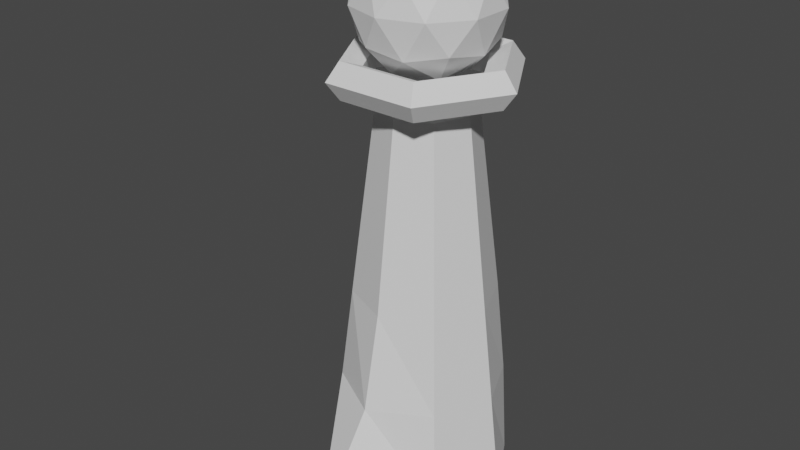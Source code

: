 # Source: human1.blend  (saved by Blender 2.80.75; exported with 4.5.12 LTS)
import bpy
from mathutils import Matrix  # noqa: F401  (used for matrix-valued properties, if any)

bpy.ops.wm.read_factory_settings(use_empty=True)
scene = bpy.context.scene
scene.name = 'Scene'

# ---- collections
col_collection = bpy.data.collections.new('Collection'); scene.collection.children.link(col_collection)

# ---- materials (node trees are filled in below, after node groups)
mat_material = bpy.data.materials.new('Material')
mat_material.alpha_threshold = 0.0
mat_material.use_transparent_shadow = False
mat_material.line_color = (0.0, 0.0, 0.0, 1.0)

# ---- material node trees
mat_material.use_nodes = True; mat_material.node_tree.nodes.clear()
_N = mat_material.node_tree.nodes; _L = mat_material.node_tree.links
n0 = _N.new('ShaderNodeOutputMaterial'); n0.name = 'Material Output'; n0.location = (300, 300)
n1 = _N.new('ShaderNodeBsdfPrincipled'); n1.name = 'Principled BSDF'; n1.location = (10, 300)
n1.distribution = 'GGX'
n1.subsurface_method = 'BURLEY'
n1.inputs[2].default_value = 0.4
n1.inputs[3].default_value = 1.45
n1.inputs[27].default_value = (0.0, 0.0, 0.0, 1.0)
n1.inputs[28].default_value = 1.0
n2 = _N.new('ShaderNodeNormalMap'); n2.name = 'Normal Map'; n2.location = (-190, -500)
_L.new(n1.outputs[0], n0.inputs[0])
_L.new(n2.outputs[0], n1.inputs[5])
n0.is_active_output = True

# ---- world
world_world = bpy.data.worlds.new('World'); scene.world = world_world
world_world.use_nodes = True; world_world.node_tree.nodes.clear()
_N = world_world.node_tree.nodes; _L = world_world.node_tree.links
n0 = _N.new('ShaderNodeOutputWorld'); n0.name = 'World Output'; n0.location = (300, 300)
n1 = _N.new('ShaderNodeBackground'); n1.name = 'Background'; n1.location = (10, 300)
n1.inputs[0].default_value = (0.05088, 0.05088, 0.05088, 1.0)
_L.new(n1.outputs[0], n0.inputs[0])
n0.is_active_output = True
world_world.color = (0.05088, 0.05088, 0.05088)
world_world.use_sun_shadow = False
world_world.sun_shadow_jitter_overblur = 0.0

# ---- meshes
me_torus = bpy.data.meshes.new('Torus')
me_torus.from_pydata([(1.25, 0.0, 0.0), (1.077, 0.0, 0.2378), (0.7977, 0.0, 0.1469), (0.7977, 0.0, -0.1469), (1.077, 0.0, -0.2378), (0.625, 1.083, 0.0), (0.5386, 0.9329, 0.2378), (0.3989, 0.6909, 0.1469), (0.3989, 0.6909, -0.1469), (0.5386, 0.9329, -0.2378), (-0.625, 1.083, 0.0), (-0.5386, 0.9329, 0.2378), (-0.3989, 0.6909, 0.1469), (-0.3989, 0.6909, -0.1469), (-0.5386, 0.9329, -0.2378), (-1.25, 1.093e-07, 0.0), (-1.077, 9.418e-08, 0.2378), (-0.7977, 6.974e-08, 0.1469), (-0.7977, 6.974e-08, -0.1469), (-1.077, 9.418e-08, -0.2378), (-0.625, -1.083, 0.0), (-0.5386, -0.9329, 0.2378), (-0.3989, -0.6909, 0.1469), (-0.3989, -0.6909, -0.1469), (-0.5386, -0.9329, -0.2378), (0.625, -1.083, 0.0), (0.5386, -0.9329, 0.2378), (0.3989, -0.6909, 0.1469), (0.3989, -0.6909, -0.1469), (0.5386, -0.9329, -0.2378)], [], [(0, 5, 6, 1), (1, 6, 7, 2), (2, 7, 8, 3), (3, 8, 9, 4), (4, 9, 5, 0), (5, 10, 11, 6), (6, 11, 12, 7), (7, 12, 13, 8), (8, 13, 14, 9), (9, 14, 10, 5), (10, 15, 16, 11), (11, 16, 17, 12), (12, 17, 18, 13), (13, 18, 19, 14), (14, 19, 15, 10), (15, 20, 21, 16), (16, 21, 22, 17), (17, 22, 23, 18), (18, 23, 24, 19), (19, 24, 20, 15), (20, 25, 26, 21), (21, 26, 27, 22), (22, 27, 28, 23), (23, 28, 29, 24), (24, 29, 25, 20), (25, 0, 1, 26), (26, 1, 2, 27), (27, 2, 3, 28), (28, 3, 4, 29), (29, 4, 0, 25)])
_uv = me_torus.uv_layers.new(name='UVMap')
_uv.uv.foreach_set('vector', [0.5, 0.6, 0.6667, 0.6, 0.6667, 0.8, 0.5, 0.8, 0.5, 0.8, 0.6667, 0.8, 0.6667, 1.0, 0.5, 1.0, 0.5, 0.0, 0.6667, 0.0, 0.6667, 0.2, 0.5, 0.2, 0.5, 0.2, 0.6667, 0.2, 0.6667, 0.4, 0.5, 0.4, 0.5, 0.4, 0.6667, 0.4, 0.6667, 0.6, 0.5, 0.6, 0.6667, 0.6, 0.8333, 0.6, 0.8333, 0.8, 0.6667, 0.8, 0.6667, 0.8, 0.8333, 0.8, 0.8333, 1.0, 0.6667, 1.0, 0.6667, 0.0, 0.8333, 0.0, 0.8333, 0.2, 0.6667, 0.2, 0.6667, 0.2, 0.8333, 0.2, 0.8333, 0.4, 0.6667, 0.4, 0.6667, 0.4, 0.8333, 0.4, 0.8333, 0.6, 0.6667, 0.6, 0.8333, 0.6, 1.0, 0.6, 1.0, 0.8, 0.8333, 0.8, 0.8333, 0.8, 1.0, 0.8, 1.0, 1.0, 0.8333, 1.0, 0.8333, 0.0, 1.0, 0.0, 1.0, 0.2, 0.8333, 0.2, 0.8333, 0.2, 1.0, 0.2, 1.0, 0.4, 0.8333, 0.4, 0.8333, 0.4, 1.0, 0.4, 1.0, 0.6, 0.8333, 0.6, -1.11e-16, 0.6, 0.1667, 0.6, 0.1667, 0.8, -1.11e-16, 0.8, -1.11e-16, 0.8, 0.1667, 0.8, 0.1667, 1.0, -1.11e-16, 1.0, -1.11e-16, 0.0, 0.1667, 0.0, 0.1667, 0.2, -1.11e-16, 0.2, -1.11e-16, 0.2, 0.1667, 0.2, 0.1667, 0.4, -1.11e-16, 0.4, -1.11e-16, 0.4, 0.1667, 0.4, 0.1667, 0.6, -1.11e-16, 0.6, 0.1667, 0.6, 0.3333, 0.6, 0.3333, 0.8, 0.1667, 0.8, 0.1667, 0.8, 0.3333, 0.8, 0.3333, 1.0, 0.1667, 1.0, 0.1667, 0.0, 0.3333, 0.0, 0.3333, 0.2, 0.1667, 0.2, 0.1667, 0.2, 0.3333, 0.2, 0.3333, 0.4, 0.1667, 0.4, 0.1667, 0.4, 0.3333, 0.4, 0.3333, 0.6, 0.1667, 0.6, 0.3333, 0.6, 0.5, 0.6, 0.5, 0.8, 0.3333, 0.8, 0.3333, 0.8, 0.5, 0.8, 0.5, 1.0, 0.3333, 1.0, 0.3333, 0.0, 0.5, 0.0, 0.5, 0.2, 0.3333, 0.2, 0.3333, 0.2, 0.5, 0.2, 0.5, 0.4, 0.3333, 0.4, 0.3333, 0.4, 0.5, 0.4, 0.5, 0.6, 0.3333, 0.6])
me_torus.use_remesh_preserve_volume = False
me_torus.use_remesh_preserve_attributes = False
me_torus.use_mirror_vertex_groups = False
me_torus.update()
me_icosphere_001 = bpy.data.meshes.new('Icosphere.001')
me_icosphere_001.from_pydata([(-2.803e-09, 5.286e-09, 0.225), (-0.1628, 0.1183, 0.1006), (0.06219, 0.1914, 0.1006), (0.2012, 5.286e-09, 0.1006), (0.06219, -0.1914, 0.1006), (-0.1628, -0.1183, 0.1006), (-0.06219, 0.1914, -0.1006), (0.1628, 0.1183, -0.1006), (0.1628, -0.1183, -0.1006), (-0.06219, -0.1914, -0.1006), (-0.2012, 5.286e-09, -0.1006), (-2.803e-09, 5.286e-09, -0.225), (0.03655, 0.1125, 0.1914), (-0.0957, 0.06953, 0.1914), (-0.05915, 0.182, 0.1183), (-0.1914, 5.286e-09, 0.1183), (-0.0957, -0.06953, 0.1914), (0.1183, 5.286e-09, 0.1914), (0.1548, 0.1125, 0.1183), (0.03655, -0.1125, 0.1914), (0.1548, -0.1125, 0.1183), (-0.05915, -0.182, 0.1183), (-0.214, 0.06953, 6.205e-08), (-0.214, -0.06953, 6.205e-08), (-2.803e-09, 0.225, 6.205e-08), (-0.1323, 0.182, 6.205e-08), (0.214, 0.06953, 6.205e-08), (0.1323, 0.182, 6.205e-08), (0.1323, -0.182, 6.205e-08), (0.214, -0.06953, 6.205e-08), (-0.1323, -0.182, 6.205e-08), (-2.803e-09, -0.225, 6.205e-08), (-0.1548, 0.1125, -0.1183), (0.05915, 0.182, -0.1183), (0.1914, 5.286e-09, -0.1183), (0.05915, -0.182, -0.1183), (-0.1548, -0.1125, -0.1183), (-0.03655, 0.1125, -0.1914), (-0.1183, 5.286e-09, -0.1914), (0.0957, 0.06953, -0.1914), (0.0957, -0.06953, -0.1914), (-0.03655, -0.1125, -0.1914)], [], [(0, 13, 12), (1, 13, 15), (0, 12, 17), (0, 17, 19), (0, 19, 16), (1, 15, 22), (2, 14, 24), (3, 18, 26), (4, 20, 28), (5, 21, 30), (1, 22, 25), (2, 24, 27), (3, 26, 29), (4, 28, 31), (5, 30, 23), (6, 32, 37), (7, 33, 39), (8, 34, 40), (9, 35, 41), (10, 36, 38), (38, 41, 11), (38, 36, 41), (36, 9, 41), (41, 40, 11), (41, 35, 40), (35, 8, 40), (40, 39, 11), (40, 34, 39), (34, 7, 39), (39, 37, 11), (39, 33, 37), (33, 6, 37), (37, 38, 11), (37, 32, 38), (32, 10, 38), (23, 36, 10), (23, 30, 36), (30, 9, 36), (31, 35, 9), (31, 28, 35), (28, 8, 35), (29, 34, 8), (29, 26, 34), (26, 7, 34), (27, 33, 7), (27, 24, 33), (24, 6, 33), (25, 32, 6), (25, 22, 32), (22, 10, 32), (30, 31, 9), (30, 21, 31), (21, 4, 31), (28, 29, 8), (28, 20, 29), (20, 3, 29), (26, 27, 7), (26, 18, 27), (18, 2, 27), (24, 25, 6), (24, 14, 25), (14, 1, 25), (22, 23, 10), (22, 15, 23), (15, 5, 23), (16, 21, 5), (16, 19, 21), (19, 4, 21), (19, 20, 4), (19, 17, 20), (17, 3, 20), (17, 18, 3), (17, 12, 18), (12, 2, 18), (15, 16, 5), (15, 13, 16), (13, 0, 16), (12, 14, 2), (12, 13, 14), (13, 1, 14)])
_uv = me_icosphere_001.uv_layers.new(name='UVMap')
_uv.uv.foreach_set('vector', [0.8182, 0.0, 0.7727, 0.07873, 0.8636, 0.07873, 0.7273, 0.1575, 0.6818, 0.07873, 0.6364, 0.1575, 0.09091, 0.0, 0.04545, 0.07873, 0.1364, 0.07873, 0.2727, 0.0, 0.2273, 0.07873, 0.3182, 0.07873, 0.4545, 0.0, 0.4091, 0.07873, 0.5, 0.07873, 0.7273, 0.1575, 0.6364, 0.1575, 0.6818, 0.2362, 0.9091, 0.1575, 0.8182, 0.1575, 0.8636, 0.2362, 0.1818, 0.1575, 0.09091, 0.1575, 0.1364, 0.2362, 0.3636, 0.1575, 0.2727, 0.1575, 0.3182, 0.2362, 0.5455, 0.1575, 0.4545, 0.1575, 0.5, 0.2362, 0.7273, 0.1575, 0.6818, 0.2362, 0.7727, 0.2362, 0.9091, 0.1575, 0.8636, 0.2362, 0.9545, 0.2362, 0.1818, 0.1575, 0.1364, 0.2362, 0.2273, 0.2362, 0.3636, 0.1575, 0.3182, 0.2362, 0.4091, 0.2362, 0.5455, 0.1575, 0.5, 0.2362, 0.5909, 0.2362, 0.8182, 0.3149, 0.7273, 0.3149, 0.7727, 0.3937, 1.0, 0.3149, 0.9091, 0.3149, 0.9545, 0.3937, 0.2727, 0.3149, 0.1818, 0.3149, 0.2273, 0.3937, 0.4545, 0.3149, 0.3636, 0.3149, 0.4091, 0.3937, 0.6364, 0.3149, 0.5455, 0.3149, 0.5909, 0.3937, 0.5909, 0.3937, 0.5, 0.3937, 0.5455, 0.4724, 0.5909, 0.3937, 0.5455, 0.3149, 0.5, 0.3937, 0.5455, 0.3149, 0.4545, 0.3149, 0.5, 0.3937, 0.4091, 0.3937, 0.3182, 0.3937, 0.3636, 0.4724, 0.4091, 0.3937, 0.3636, 0.3149, 0.3182, 0.3937, 0.3636, 0.3149, 0.2727, 0.3149, 0.3182, 0.3937, 0.2273, 0.3937, 0.1364, 0.3937, 0.1818, 0.4724, 0.2273, 0.3937, 0.1818, 0.3149, 0.1364, 0.3937, 0.1818, 0.3149, 0.09091, 0.3149, 0.1364, 0.3937, 0.9545, 0.3937, 0.8636, 0.3937, 0.9091, 0.4724, 0.9545, 0.3937, 0.9091, 0.3149, 0.8636, 0.3937, 0.9091, 0.3149, 0.8182, 0.3149, 0.8636, 0.3937, 0.7727, 0.3937, 0.6818, 0.3937, 0.7273, 0.4724, 0.7727, 0.3937, 0.7273, 0.3149, 0.6818, 0.3937, 0.7273, 0.3149, 0.6364, 0.3149, 0.6818, 0.3937, 0.5909, 0.2362, 0.5455, 0.3149, 0.6364, 0.3149, 0.5909, 0.2362, 0.5, 0.2362, 0.5455, 0.3149, 0.5, 0.2362, 0.4545, 0.3149, 0.5455, 0.3149, 0.4091, 0.2362, 0.3636, 0.3149, 0.4545, 0.3149, 0.4091, 0.2362, 0.3182, 0.2362, 0.3636, 0.3149, 0.3182, 0.2362, 0.2727, 0.3149, 0.3636, 0.3149, 0.2273, 0.2362, 0.1818, 0.3149, 0.2727, 0.3149, 0.2273, 0.2362, 0.1364, 0.2362, 0.1818, 0.3149, 0.1364, 0.2362, 0.09091, 0.3149, 0.1818, 0.3149, 0.9545, 0.2362, 0.9091, 0.3149, 1.0, 0.3149, 0.9545, 0.2362, 0.8636, 0.2362, 0.9091, 0.3149, 0.8636, 0.2362, 0.8182, 0.3149, 0.9091, 0.3149, 0.7727, 0.2362, 0.7273, 0.3149, 0.8182, 0.3149, 0.7727, 0.2362, 0.6818, 0.2362, 0.7273, 0.3149, 0.6818, 0.2362, 0.6364, 0.3149, 0.7273, 0.3149, 0.5, 0.2362, 0.4091, 0.2362, 0.4545, 0.3149, 0.5, 0.2362, 0.4545, 0.1575, 0.4091, 0.2362, 0.4545, 0.1575, 0.3636, 0.1575, 0.4091, 0.2362, 0.3182, 0.2362, 0.2273, 0.2362, 0.2727, 0.3149, 0.3182, 0.2362, 0.2727, 0.1575, 0.2273, 0.2362, 0.2727, 0.1575, 0.1818, 0.1575, 0.2273, 0.2362, 0.1364, 0.2362, 0.04545, 0.2362, 0.09091, 0.3149, 0.1364, 0.2362, 0.09091, 0.1575, 0.04545, 0.2362, 0.09091, 0.1575, 0.0, 0.1575, 0.04545, 0.2362, 0.8636, 0.2362, 0.7727, 0.2362, 0.8182, 0.3149, 0.8636, 0.2362, 0.8182, 0.1575, 0.7727, 0.2362, 0.8182, 0.1575, 0.7273, 0.1575, 0.7727, 0.2362, 0.6818, 0.2362, 0.5909, 0.2362, 0.6364, 0.3149, 0.6818, 0.2362, 0.6364, 0.1575, 0.5909, 0.2362, 0.6364, 0.1575, 0.5455, 0.1575, 0.5909, 0.2362, 0.5, 0.07873, 0.4545, 0.1575, 0.5455, 0.1575, 0.5, 0.07873, 0.4091, 0.07873, 0.4545, 0.1575, 0.4091, 0.07873, 0.3636, 0.1575, 0.4545, 0.1575, 0.3182, 0.07873, 0.2727, 0.1575, 0.3636, 0.1575, 0.3182, 0.07873, 0.2273, 0.07873, 0.2727, 0.1575, 0.2273, 0.07873, 0.1818, 0.1575, 0.2727, 0.1575, 0.1364, 0.07873, 0.09091, 0.1575, 0.1818, 0.1575, 0.1364, 0.07873, 0.04545, 0.07873, 0.09091, 0.1575, 0.04545, 0.07873, 0.0, 0.1575, 0.09091, 0.1575, 0.6364, 0.1575, 0.5909, 0.07873, 0.5455, 0.1575, 0.6364, 0.1575, 0.6818, 0.07873, 0.5909, 0.07873, 0.6818, 0.07873, 0.6364, 0.0, 0.5909, 0.07873, 0.8636, 0.07873, 0.8182, 0.1575, 0.9091, 0.1575, 0.8636, 0.07873, 0.7727, 0.07873, 0.8182, 0.1575, 0.7727, 0.07873, 0.7273, 0.1575, 0.8182, 0.1575])
me_icosphere_001.use_remesh_preserve_volume = False
me_icosphere_001.use_remesh_preserve_attributes = False
me_icosphere_001.use_mirror_vertex_groups = False
me_icosphere_001.update()
me_cylinder_001 = bpy.data.meshes.new('Cylinder.001')
me_cylinder_001.from_pydata([(-5.215e-09, 0.208, 0.0), (-6.333e-09, 0.15, 1.2), (0.2121, 0.1637, 0.0), (0.1061, 0.1061, 1.2), (0.3, -1.311e-08, 0.0), (0.15, -6.557e-09, 1.2), (0.2121, -0.2121, 0.0), (0.1061, -0.1061, 1.2), (-3.144e-08, -0.5047, 0.0), (-1.945e-08, -0.15, 1.2), (-0.2121, -0.2121, 0.0), (-0.1061, -0.1061, 1.2), (-0.3, 3.577e-09, 0.0), (-0.15, 1.789e-09, 1.2), (-0.2121, 0.1637, 0.0), (-0.1061, 0.1061, 1.2), (-5.774e-09, 0.1995, 0.6), (0.1591, 0.1591, 0.6), (0.225, -9.835e-09, 0.6), (0.1591, -0.1591, 0.6), (-2.544e-08, -0.225, 0.6), (-0.1591, -0.1591, 0.6), (-0.225, 2.683e-09, 0.6), (-0.1591, 0.1591, 0.6), (0.1856, 0.1733, 0.3), (0.2625, -1.147e-08, 0.3), (0.1856, -0.1856, 0.3), (-2.844e-08, -0.2885, 0.3), (-0.1856, -0.1856, 0.3), (-0.2625, 3.13e-09, 0.3), (-0.1856, 0.1733, 0.3), (-5.495e-09, 0.2174, 0.3)], [], [(16, 1, 3, 17), (17, 3, 5, 18), (18, 5, 7, 19), (19, 7, 9, 20), (20, 9, 11, 21), (21, 11, 13, 22), (3, 1, 15, 13, 11, 9, 7, 5), (22, 13, 15, 23), (23, 15, 1, 16), (30, 23, 16, 31), (29, 22, 23, 30), (28, 21, 22, 29), (27, 20, 21, 28), (26, 19, 20, 27), (25, 18, 19, 26), (24, 17, 18, 25), (31, 16, 17, 24), (0, 31, 24, 2), (2, 24, 25, 4), (4, 25, 26, 6), (6, 26, 27, 8), (8, 27, 28, 10), (10, 28, 29, 12), (12, 29, 30, 14), (14, 30, 31, 0)])
_uv = me_cylinder_001.uv_layers.new(name='UVMap')
_uv.uv.foreach_set('vector', [1.0, 0.75, 1.0, 1.0, 0.875, 1.0, 0.875, 0.75, 0.875, 0.75, 0.875, 1.0, 0.75, 1.0, 0.75, 0.75, 0.75, 0.75, 0.75, 1.0, 0.625, 1.0, 0.625, 0.75, 0.625, 0.75, 0.625, 1.0, 0.5, 1.0, 0.5, 0.75, 0.5, 0.75, 0.5, 1.0, 0.375, 1.0, 0.375, 0.75, 0.375, 0.75, 0.375, 1.0, 0.25, 1.0, 0.25, 0.75, 0.4197, 0.4197, 0.25, 0.49, 0.08029, 0.4197, 0.01, 0.25, 0.08029, 0.08029, 0.25, 0.01, 0.4197, 0.08029, 0.49, 0.25, 0.25, 0.75, 0.25, 1.0, 0.125, 1.0, 0.125, 0.75, 0.125, 0.75, 0.125, 1.0, 0.0, 1.0, 0.0, 0.75, 0.125, 0.625, 0.125, 0.75, 0.0, 0.75, 0.0, 0.625, 0.25, 0.625, 0.25, 0.75, 0.125, 0.75, 0.125, 0.625, 0.375, 0.625, 0.375, 0.75, 0.25, 0.75, 0.25, 0.625, 0.5, 0.625, 0.5, 0.75, 0.375, 0.75, 0.375, 0.625, 0.625, 0.625, 0.625, 0.75, 0.5, 0.75, 0.5, 0.625, 0.75, 0.625, 0.75, 0.75, 0.625, 0.75, 0.625, 0.625, 0.875, 0.625, 0.875, 0.75, 0.75, 0.75, 0.75, 0.625, 1.0, 0.625, 1.0, 0.75, 0.875, 0.75, 0.875, 0.625, 1.0, 0.5, 1.0, 0.625, 0.875, 0.625, 0.875, 0.5, 0.875, 0.5, 0.875, 0.625, 0.75, 0.625, 0.75, 0.5, 0.75, 0.5, 0.75, 0.625, 0.625, 0.625, 0.625, 0.5, 0.625, 0.5, 0.625, 0.625, 0.5, 0.625, 0.5, 0.5, 0.5, 0.5, 0.5, 0.625, 0.375, 0.625, 0.375, 0.5, 0.375, 0.5, 0.375, 0.625, 0.25, 0.625, 0.25, 0.5, 0.25, 0.5, 0.25, 0.625, 0.125, 0.625, 0.125, 0.5, 0.125, 0.5, 0.125, 0.625, 0.0, 0.625, 0.0, 0.5])
me_cylinder_001.materials.append(mat_material)
me_cylinder_001.use_remesh_preserve_volume = False
me_cylinder_001.use_remesh_preserve_attributes = False
me_cylinder_001.use_mirror_vertex_groups = False
me_cylinder_001.update()

# ---- objects
ob_torus = bpy.data.objects.new('Torus', me_torus)
ob_icosphere = bpy.data.objects.new('Icosphere', me_icosphere_001)
ob_cylinder = bpy.data.objects.new('Cylinder', me_cylinder_001)

# ---- transforms, parenting, visibility, modifiers, constraints
ob_torus.location = (0.0, 0.0, 1.3)
ob_torus.scale = (0.24, 0.24, 0.24)
ob_torus.lineart.crease_threshold = 0.0
ob_icosphere.location = (0.0, 0.0, 1.5)
ob_icosphere.lineart.crease_threshold = 0.0
ob_cylinder.location = (0.0, 0.0, 0.0)
ob_cylinder.lineart.crease_threshold = 0.0

# ---- collection membership
col_collection.objects.link(ob_torus)
col_collection.objects.link(ob_icosphere)
col_collection.objects.link(ob_cylinder)

# ---- scene / render settings (as saved in the file)
scene.frame_start = 1; scene.frame_end = 250; scene.frame_set(1)
scene.render.engine = 'BLENDER_EEVEE_NEXT'
scene.cycles.use_denoising = False
scene.cycles.samples = 128
scene.cycles.sampling_pattern = 'TABULATED_SOBOL'
scene.cycles.use_adaptive_sampling = False
scene.cycles.use_light_tree = False
scene.view_settings.view_transform = 'Filmic'
bpy.context.view_layer.update()

# ---- added for rendering (the .blend has no active camera and no usable light): camera, sun
cam_auto = bpy.data.cameras.new('AutoCamera')
cam_auto.lens = 50.0
cam_auto.sensor_width = 36.0
cam_auto.clip_end = 1000.0
ob_auto_camera = bpy.data.objects.new('AutoCamera', cam_auto)
scene.collection.objects.link(ob_auto_camera)
ob_auto_camera.location = (1.83189, -2.32073, 2.32801)
ob_auto_camera.rotation_euler = (1.09748, -7.21219e-08, 0.694738)
scene.camera = ob_auto_camera
light_auto_sun = bpy.data.lights.new('AutoSun', 'SUN')
light_auto_sun.energy = 3.0
light_auto_sun.angle = 0.0523599
ob_auto_sun = bpy.data.objects.new('AutoSun', light_auto_sun)
scene.collection.objects.link(ob_auto_sun)
ob_auto_sun.rotation_euler = (0.872665, 0.174533, 0.523599)
bpy.context.view_layer.update()
